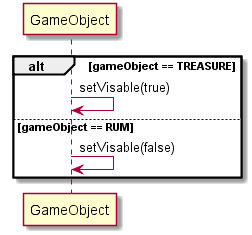

The diagram above was rendered by PlantUML. Its source (embedded in the PNG):
@startuml
alt gameObject == TREASURE
	GameObject -> GameObject : setVisable(true)
else gameObject == RUM
	GameObject -> GameObject : setVisable(false)
end
@enduml